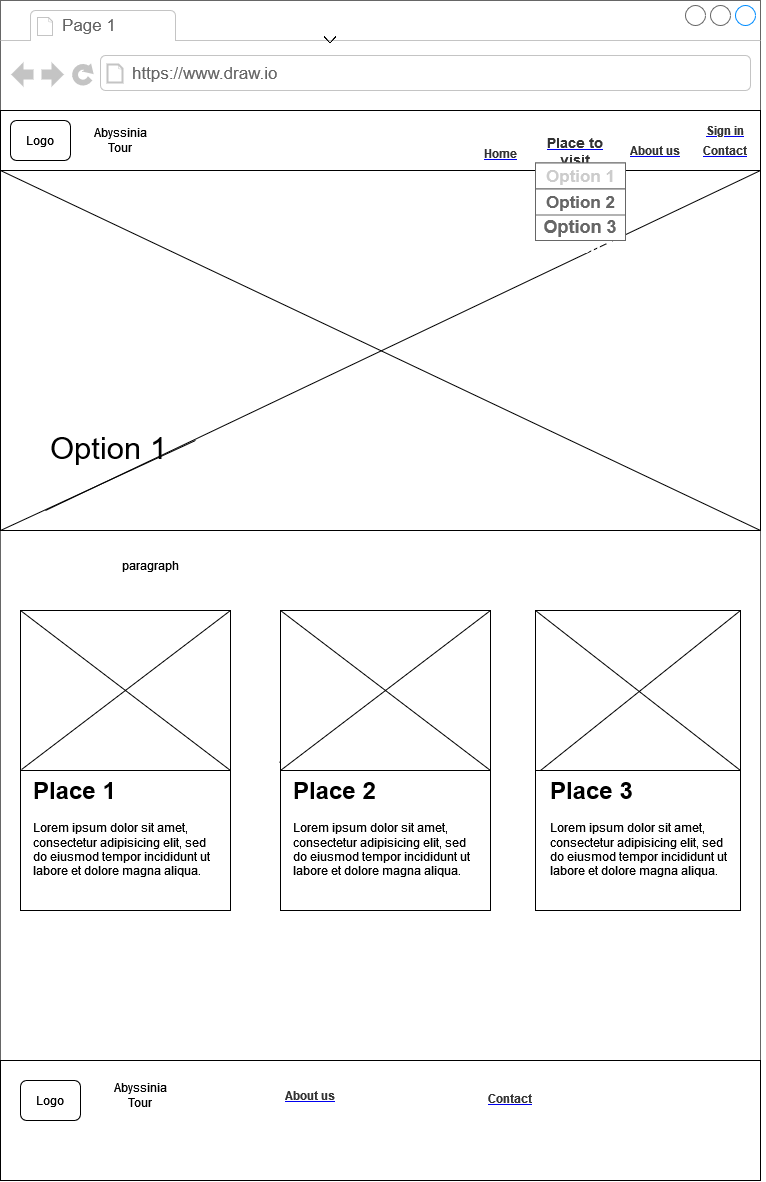

The diagram above was exported from draw.io. Its source (the exported page's mxGraphModel, read from the mxfile embedded in the PNG):
<mxGraphModel dx="3910" dy="2060" grid="1" gridSize="10" guides="1" tooltips="1" connect="1" arrows="1" fold="1" page="1" pageScale="1" pageWidth="3300" pageHeight="4681" math="0" shadow="0">
  <root>
    <mxCell id="0" />
    <mxCell id="1" parent="0" />
    <mxCell id="2" value="" style="strokeWidth=1;shadow=0;dashed=0;align=center;html=1;shape=mxgraph.mockup.containers.browserWindow;rSize=0;strokeColor=#666666;strokeColor2=#008cff;strokeColor3=#c4c4c4;mainText=,;recursiveResize=0;fontSize=20;fillColor=#FFFFFF;" vertex="1" parent="1">
      <mxGeometry x="1060" y="1650" width="760" height="1180" as="geometry" />
    </mxCell>
    <mxCell id="3" value="Page 1" style="strokeWidth=1;shadow=0;dashed=0;align=center;html=1;shape=mxgraph.mockup.containers.anchor;fontSize=17;fontColor=#666666;align=left;fillColor=#FFFFFF;" vertex="1" parent="2">
      <mxGeometry x="60" y="12" width="110" height="26" as="geometry" />
    </mxCell>
    <mxCell id="4" value="https://www.draw.io" style="strokeWidth=1;shadow=0;dashed=0;align=center;html=1;shape=mxgraph.mockup.containers.anchor;rSize=0;fontSize=17;fontColor=#666666;align=left;fillColor=#FFFFFF;" vertex="1" parent="2">
      <mxGeometry x="130" y="60" width="250" height="26" as="geometry" />
    </mxCell>
    <mxCell id="5" value="" style="rounded=0;whiteSpace=wrap;html=1;" vertex="1" parent="2">
      <mxGeometry y="110" width="760" height="60" as="geometry" />
    </mxCell>
    <mxCell id="6" value="Logo" style="rounded=1;whiteSpace=wrap;html=1;" vertex="1" parent="2">
      <mxGeometry x="10" y="120" width="60" height="40" as="geometry" />
    </mxCell>
    <mxCell id="7" value="&lt;span&gt;Abyssinia Tour &lt;/span&gt;" style="text;html=1;strokeColor=none;fillColor=none;align=center;verticalAlign=middle;whiteSpace=wrap;rounded=0;" vertex="1" parent="2">
      <mxGeometry x="80" y="125" width="80" height="30" as="geometry" />
    </mxCell>
    <UserObject label="&lt;b&gt;&lt;font color=&quot;#333333&quot;&gt;About us&lt;/font&gt;&lt;/b&gt;" link="https://www.draw.io" id="8">
      <mxCell style="text;html=1;strokeColor=none;fillColor=none;whiteSpace=wrap;align=center;verticalAlign=middle;fontColor=#0000EE;fontStyle=4;" vertex="1" parent="2">
        <mxGeometry x="620" y="145" width="70" height="10" as="geometry" />
      </mxCell>
    </UserObject>
    <UserObject label="&lt;b&gt;&lt;font color=&quot;#333333&quot;&gt;Contact&lt;/font&gt;&lt;/b&gt;" link="https://www.draw.io" id="9">
      <mxCell style="text;html=1;strokeColor=none;fillColor=none;whiteSpace=wrap;align=center;verticalAlign=middle;fontColor=#0000EE;fontStyle=4;" vertex="1" parent="2">
        <mxGeometry x="700" y="145" width="50" height="10" as="geometry" />
      </mxCell>
    </UserObject>
    <mxCell id="10" value="" style="rounded=0;whiteSpace=wrap;html=1;fontSize=20;fillColor=#FFFFFF;" vertex="1" parent="2">
      <mxGeometry y="170" width="760" height="360" as="geometry" />
    </mxCell>
    <mxCell id="11" value="" style="endArrow=none;html=1;rounded=0;fontSize=20;exitX=0;exitY=1;exitDx=0;exitDy=0;entryX=1;entryY=0;entryDx=0;entryDy=0;startArrow=none;" edge="1" parent="2" source="15" target="10">
      <mxGeometry width="50" height="50" relative="1" as="geometry">
        <mxPoint x="370" y="410" as="sourcePoint" />
        <mxPoint x="420" y="360" as="targetPoint" />
      </mxGeometry>
    </mxCell>
    <mxCell id="12" value="" style="endArrow=none;html=1;rounded=0;fontSize=20;exitX=1;exitY=1;exitDx=0;exitDy=0;entryX=0;entryY=0;entryDx=0;entryDy=0;" edge="1" parent="2" source="10" target="10">
      <mxGeometry width="50" height="50" relative="1" as="geometry">
        <mxPoint x="370" y="410" as="sourcePoint" />
        <mxPoint x="420" y="360" as="targetPoint" />
      </mxGeometry>
    </mxCell>
    <mxCell id="13" value="" style="rounded=0;whiteSpace=wrap;html=1;fontSize=20;fillColor=#FFFFFF;" vertex="1" parent="2">
      <mxGeometry y="1060" width="760" height="120" as="geometry" />
    </mxCell>
    <mxCell id="14" value="&lt;span&gt;Abyssinia Tour&lt;br&gt;&lt;/span&gt;" style="text;html=1;strokeColor=none;fillColor=none;align=center;verticalAlign=middle;whiteSpace=wrap;rounded=0;" vertex="1" parent="2">
      <mxGeometry x="100" y="1080" width="80" height="30" as="geometry" />
    </mxCell>
    <mxCell id="15" value="&lt;font style=&quot;font-size: 31px;&quot;&gt;Option &lt;/font&gt;&lt;font style=&quot;font-size: 31px;&quot;&gt;1&lt;/font&gt;" style="text;html=1;strokeColor=none;fillColor=none;spacing=5;spacingTop=-20;whiteSpace=wrap;overflow=hidden;rounded=0;fontSize=20;" vertex="1" parent="2">
      <mxGeometry x="45" y="440" width="150" height="70" as="geometry" />
    </mxCell>
    <mxCell id="16" value="" style="endArrow=none;html=1;rounded=0;fontSize=20;exitX=0;exitY=1;exitDx=0;exitDy=0;entryX=1;entryY=0;entryDx=0;entryDy=0;" edge="1" parent="2" source="10" target="15">
      <mxGeometry width="50" height="50" relative="1" as="geometry">
        <mxPoint x="1880" y="1650" as="sourcePoint" />
        <mxPoint x="2640" y="1290" as="targetPoint" />
      </mxGeometry>
    </mxCell>
    <UserObject label="&lt;b&gt;&lt;font color=&quot;#333333&quot;&gt;Contact&lt;/font&gt;&lt;/b&gt;" link="https://www.draw.io" id="17">
      <mxCell style="text;html=1;strokeColor=none;fillColor=none;whiteSpace=wrap;align=center;verticalAlign=middle;fontColor=#0000EE;fontStyle=4;fontSize=12;" vertex="1" parent="2">
        <mxGeometry x="490" y="1095" width="40" as="geometry" />
      </mxCell>
    </UserObject>
    <UserObject label="&lt;b&gt;&lt;font color=&quot;#333333&quot;&gt;About us&lt;/font&gt;&lt;/b&gt;" link="https://www.draw.io" id="18">
      <mxCell style="text;html=1;strokeColor=none;fillColor=none;whiteSpace=wrap;align=center;verticalAlign=middle;fontColor=#0000EE;fontStyle=4;fontSize=12;" vertex="1" parent="2">
        <mxGeometry x="280" y="1087.5" width="60" height="15" as="geometry" />
      </mxCell>
    </UserObject>
    <mxCell id="19" value="Logo" style="rounded=1;whiteSpace=wrap;html=1;" vertex="1" parent="2">
      <mxGeometry x="20" y="1080" width="60" height="40" as="geometry" />
    </mxCell>
    <mxCell id="20" style="edgeStyle=orthogonalEdgeStyle;rounded=0;orthogonalLoop=1;jettySize=auto;html=1;exitX=0.5;exitY=0;exitDx=0;exitDy=0;entryX=0.5;entryY=1;entryDx=0;entryDy=0;" edge="1" parent="2" source="17" target="17">
      <mxGeometry relative="1" as="geometry" />
    </mxCell>
    <mxCell id="21" value="" style="rounded=0;whiteSpace=wrap;html=1;fontSize=20;fillColor=#FFFFFF;" vertex="1" parent="2">
      <mxGeometry x="20" y="610" width="210" height="300" as="geometry" />
    </mxCell>
    <mxCell id="22" value="" style="rounded=0;whiteSpace=wrap;html=1;fontSize=20;fillColor=#FFFFFF;" vertex="1" parent="2">
      <mxGeometry x="280" y="610" width="210" height="300" as="geometry" />
    </mxCell>
    <mxCell id="23" value="" style="rounded=0;whiteSpace=wrap;html=1;fontSize=20;fillColor=#FFFFFF;" vertex="1" parent="2">
      <mxGeometry x="535" y="610" width="205" height="300" as="geometry" />
    </mxCell>
    <mxCell id="24" value="&lt;h1&gt;Place 1&lt;br&gt;&lt;/h1&gt;&lt;p&gt;Lorem ipsum dolor sit amet, consectetur adipisicing elit, sed do eiusmod tempor incididunt ut labore et dolore magna aliqua.&lt;/p&gt;" style="text;html=1;strokeColor=none;fillColor=none;spacing=5;spacingTop=-20;whiteSpace=wrap;overflow=hidden;rounded=0;" vertex="1" parent="2">
      <mxGeometry x="27.5" y="770" width="190" height="120" as="geometry" />
    </mxCell>
    <mxCell id="25" value="&lt;h1&gt;Place 2&lt;br&gt;&lt;/h1&gt;&lt;p&gt;Lorem ipsum dolor sit amet, consectetur adipisicing elit, sed do eiusmod tempor incididunt ut labore et dolore magna aliqua.&lt;/p&gt;" style="text;html=1;strokeColor=none;fillColor=none;spacing=5;spacingTop=-20;whiteSpace=wrap;overflow=hidden;rounded=0;" vertex="1" parent="2">
      <mxGeometry x="287.5" y="770" width="190" height="120" as="geometry" />
    </mxCell>
    <mxCell id="26" value="&lt;h1&gt;Place 3&lt;br&gt;&lt;/h1&gt;&lt;p&gt;Lorem ipsum dolor sit amet, consectetur adipisicing elit, sed do eiusmod tempor incididunt ut labore et dolore magna aliqua.&lt;/p&gt;" style="text;html=1;strokeColor=none;fillColor=none;spacing=5;spacingTop=-20;whiteSpace=wrap;overflow=hidden;rounded=0;" vertex="1" parent="2">
      <mxGeometry x="545" y="770" width="190" height="120" as="geometry" />
    </mxCell>
    <mxCell id="27" value="" style="endArrow=none;html=1;rounded=0;entryX=1;entryY=0;entryDx=0;entryDy=0;exitX=-0.045;exitY=-0.067;exitDx=0;exitDy=0;exitPerimeter=0;" edge="1" parent="2" source="25" target="22">
      <mxGeometry width="50" height="50" relative="1" as="geometry">
        <mxPoint x="380" y="810" as="sourcePoint" />
        <mxPoint x="430" y="760" as="targetPoint" />
      </mxGeometry>
    </mxCell>
    <mxCell id="28" value="" style="rounded=0;whiteSpace=wrap;html=1;" vertex="1" parent="2">
      <mxGeometry x="280" y="610" width="210" height="160" as="geometry" />
    </mxCell>
    <mxCell id="29" value="" style="rounded=0;whiteSpace=wrap;html=1;" vertex="1" parent="2">
      <mxGeometry x="20" y="610" width="210" height="160" as="geometry" />
    </mxCell>
    <mxCell id="30" value="" style="rounded=0;whiteSpace=wrap;html=1;" vertex="1" parent="2">
      <mxGeometry x="535" y="610" width="205" height="160" as="geometry" />
    </mxCell>
    <mxCell id="31" value="" style="endArrow=none;html=1;rounded=0;entryX=1;entryY=0;entryDx=0;entryDy=0;exitX=0;exitY=1;exitDx=0;exitDy=0;" edge="1" parent="2" source="28" target="28">
      <mxGeometry width="50" height="50" relative="1" as="geometry">
        <mxPoint x="380" y="810" as="sourcePoint" />
        <mxPoint x="430" y="760" as="targetPoint" />
      </mxGeometry>
    </mxCell>
    <mxCell id="32" value="" style="endArrow=none;html=1;rounded=0;entryX=1;entryY=1;entryDx=0;entryDy=0;exitX=0;exitY=0;exitDx=0;exitDy=0;" edge="1" parent="2" source="28" target="28">
      <mxGeometry width="50" height="50" relative="1" as="geometry">
        <mxPoint x="380" y="810" as="sourcePoint" />
        <mxPoint x="430" y="760" as="targetPoint" />
      </mxGeometry>
    </mxCell>
    <mxCell id="33" value="" style="endArrow=none;html=1;rounded=0;entryX=1;entryY=0;entryDx=0;entryDy=0;" edge="1" parent="2" target="30">
      <mxGeometry width="50" height="50" relative="1" as="geometry">
        <mxPoint x="540" y="770" as="sourcePoint" />
        <mxPoint x="430" y="760" as="targetPoint" />
      </mxGeometry>
    </mxCell>
    <mxCell id="34" value="" style="endArrow=none;html=1;rounded=0;entryX=1;entryY=1;entryDx=0;entryDy=0;exitX=0;exitY=0;exitDx=0;exitDy=0;" edge="1" parent="2" source="30" target="30">
      <mxGeometry width="50" height="50" relative="1" as="geometry">
        <mxPoint x="380" y="810" as="sourcePoint" />
        <mxPoint x="430" y="760" as="targetPoint" />
      </mxGeometry>
    </mxCell>
    <mxCell id="35" value="" style="endArrow=none;html=1;rounded=0;exitX=0;exitY=0;exitDx=0;exitDy=0;entryX=1;entryY=1;entryDx=0;entryDy=0;" edge="1" parent="2" source="29" target="29">
      <mxGeometry width="50" height="50" relative="1" as="geometry">
        <mxPoint x="380" y="810" as="sourcePoint" />
        <mxPoint x="430" y="760" as="targetPoint" />
      </mxGeometry>
    </mxCell>
    <mxCell id="36" value="" style="endArrow=none;html=1;rounded=0;exitX=-0.034;exitY=-0.008;exitDx=0;exitDy=0;exitPerimeter=0;entryX=1;entryY=0;entryDx=0;entryDy=0;" edge="1" parent="2" source="24" target="29">
      <mxGeometry width="50" height="50" relative="1" as="geometry">
        <mxPoint x="380" y="810" as="sourcePoint" />
        <mxPoint x="430" y="760" as="targetPoint" />
      </mxGeometry>
    </mxCell>
    <mxCell id="37" value="paragraph" style="text;html=1;strokeColor=none;fillColor=none;align=center;verticalAlign=middle;whiteSpace=wrap;rounded=0;" vertex="1" parent="2">
      <mxGeometry x="20" y="550" width="260" height="30" as="geometry" />
    </mxCell>
    <UserObject label="&lt;font color=&quot;#333333&quot;&gt;&lt;b&gt;Sign in&lt;/b&gt;&lt;/font&gt;" link="https://www.draw.io" id="38">
      <mxCell style="text;html=1;strokeColor=none;fillColor=none;whiteSpace=wrap;align=center;verticalAlign=middle;fontColor=#0000EE;fontStyle=4;fontSize=12;" vertex="1" parent="2">
        <mxGeometry x="700" y="125" width="50" height="10" as="geometry" />
      </mxCell>
    </UserObject>
    <UserObject label="&lt;font color=&quot;#333333&quot;&gt;&lt;b&gt;Home&lt;/b&gt;&lt;/font&gt;" link="https://www.draw.io" id="39">
      <mxCell style="text;html=1;strokeColor=none;fillColor=none;whiteSpace=wrap;align=center;verticalAlign=middle;fontColor=#0000EE;fontStyle=4;" vertex="1" parent="2">
        <mxGeometry x="490" y="147.5" width="20" height="10" as="geometry" />
      </mxCell>
    </UserObject>
    <UserObject label="&lt;font color=&quot;#333333&quot;&gt;&lt;b&gt;Place to visit&lt;/b&gt;&lt;/font&gt;" link="https://www.draw.io" id="40">
      <mxCell style="text;html=1;strokeColor=none;fillColor=none;whiteSpace=wrap;align=center;verticalAlign=middle;fontColor=#0000EE;fontStyle=4;fontSize=14;" vertex="1" parent="2">
        <mxGeometry x="530" y="145" width="90" height="12.5" as="geometry" />
      </mxCell>
    </UserObject>
    <mxCell id="41" value="" style="strokeWidth=1;shadow=0;dashed=0;align=center;html=1;shape=mxgraph.mockup.containers.rrect;rSize=0;strokeColor=#666666;fontSize=18;fillColor=#FFFFFF;" vertex="1" parent="2">
      <mxGeometry x="535" y="162.5" width="90" height="77.5" as="geometry" />
    </mxCell>
    <mxCell id="42" value="&lt;font color=&quot;#CCCCCC&quot;&gt;Option 1&lt;/font&gt;" style="strokeColor=inherit;fillColor=inherit;gradientColor=inherit;strokeWidth=1;shadow=0;dashed=0;align=center;html=1;shape=mxgraph.mockup.containers.rrect;rSize=0;fontSize=17;fontColor=#666666;fontStyle=1;resizeWidth=1;" vertex="1" parent="41">
      <mxGeometry width="90" height="26" relative="1" as="geometry" />
    </mxCell>
    <mxCell id="43" value="Option 2" style="strokeColor=inherit;fillColor=inherit;gradientColor=inherit;strokeWidth=1;shadow=0;dashed=0;align=center;html=1;shape=mxgraph.mockup.containers.rrect;rSize=0;fontSize=17;fontColor=#666666;fontStyle=1;resizeWidth=1;" vertex="1" parent="41">
      <mxGeometry width="90" height="26" relative="1" as="geometry">
        <mxPoint y="26" as="offset" />
      </mxGeometry>
    </mxCell>
    <mxCell id="44" value="3Option 33" style="strokeWidth=1;shadow=0;dashed=0;align=center;html=1;shape=mxgraph.mockup.containers.rrect;rSize=0;fontSize=17;fontColor=#ffffff;fontStyle=1;fillColor=#FFFFFF;strokeColor=#008cff;resizeWidth=1;" vertex="1" parent="41">
      <mxGeometry width="90" relative="1" as="geometry">
        <mxPoint y="82" as="offset" />
      </mxGeometry>
    </mxCell>
    <mxCell id="45" value="&lt;b&gt;Option 3&lt;/b&gt;" style="text;html=1;strokeColor=none;fillColor=none;align=center;verticalAlign=middle;whiteSpace=wrap;rounded=0;fontSize=18;fontColor=#666666;" vertex="1" parent="41">
      <mxGeometry y="50" width="90" height="27.5" as="geometry" />
    </mxCell>
    <mxCell id="46" value="" style="shape=image;html=1;verticalAlign=top;verticalLabelPosition=bottom;labelBackgroundColor=#ffffff;imageAspect=0;aspect=fixed;image=https://cdn4.iconfinder.com/data/icons/ionicons/512/icon-ios7-arrow-down-128.png;strokeColor=#666666;fontSize=14;fontColor=#333333;fillColor=#B3B3B3;" vertex="1" parent="1">
      <mxGeometry x="1380" y="1680" width="20" height="20" as="geometry" />
    </mxCell>
  </root>
</mxGraphModel>